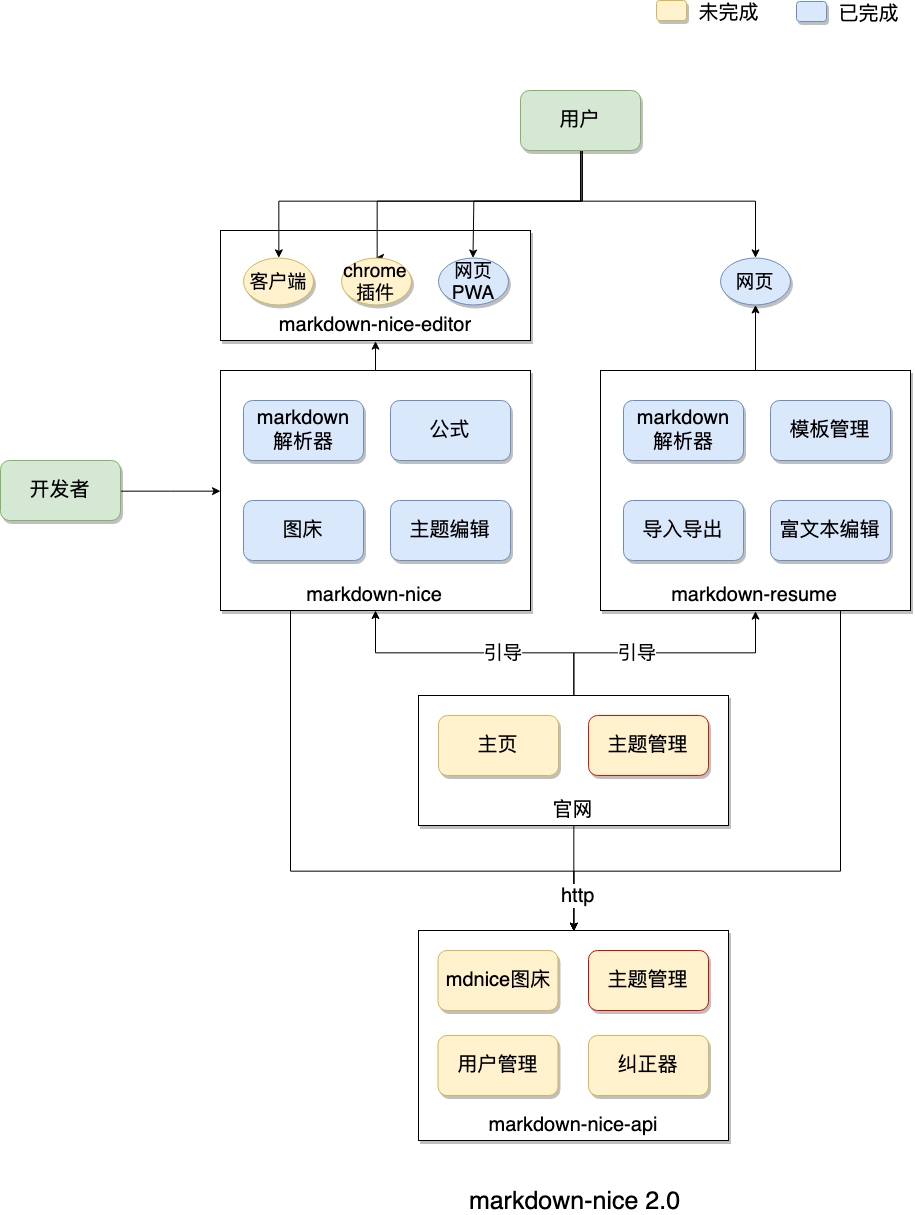

The diagram above was exported from draw.io. Its source (the exported page's mxGraphModel, read from the mxfile embedded in the PNG):
<mxGraphModel dx="1530" dy="2381" grid="1" gridSize="10" guides="1" tooltips="1" connect="1" arrows="1" fold="1" page="1" pageScale="1" pageWidth="827" pageHeight="1169" math="0" shadow="0">
  <root>
    <mxCell id="Xp3vBwF0Z8iRWkYnMDdi-0" />
    <mxCell id="Xp3vBwF0Z8iRWkYnMDdi-1" parent="Xp3vBwF0Z8iRWkYnMDdi-0" />
    <mxCell id="c44ucg6GeHy-G6LusXKZ-0" value="markdown-nice-editor" style="rounded=0;whiteSpace=wrap;html=1;shadow=1;fontSize=20;verticalAlign=bottom;" vertex="1" parent="Xp3vBwF0Z8iRWkYnMDdi-1">
      <mxGeometry x="270" y="20" width="310" height="110" as="geometry" />
    </mxCell>
    <mxCell id="CpJZ8reDUfoFDGv_C_HP-8" style="edgeStyle=orthogonalEdgeStyle;rounded=0;orthogonalLoop=1;jettySize=auto;html=1;entryX=0.5;entryY=1;entryDx=0;entryDy=0;startArrow=none;startFill=0;fontSize=19;" parent="Xp3vBwF0Z8iRWkYnMDdi-1" source="CpJZ8reDUfoFDGv_C_HP-7" target="Xp3vBwF0Z8iRWkYnMDdi-15" edge="1">
      <mxGeometry relative="1" as="geometry" />
    </mxCell>
    <mxCell id="CpJZ8reDUfoFDGv_C_HP-11" value="引导" style="text;html=1;resizable=0;points=[];align=center;verticalAlign=middle;labelBackgroundColor=#ffffff;fontSize=19;" parent="CpJZ8reDUfoFDGv_C_HP-8" vertex="1" connectable="0">
      <mxGeometry x="-0.1927" y="2" relative="1" as="geometry">
        <mxPoint x="-1" as="offset" />
      </mxGeometry>
    </mxCell>
    <mxCell id="CpJZ8reDUfoFDGv_C_HP-9" style="edgeStyle=orthogonalEdgeStyle;rounded=0;orthogonalLoop=1;jettySize=auto;html=1;startArrow=none;startFill=0;fontSize=19;" parent="Xp3vBwF0Z8iRWkYnMDdi-1" source="CpJZ8reDUfoFDGv_C_HP-7" target="Xp3vBwF0Z8iRWkYnMDdi-4" edge="1">
      <mxGeometry relative="1" as="geometry" />
    </mxCell>
    <mxCell id="CpJZ8reDUfoFDGv_C_HP-12" value="引导" style="text;html=1;resizable=0;points=[];align=center;verticalAlign=middle;labelBackgroundColor=#ffffff;fontSize=19;" parent="CpJZ8reDUfoFDGv_C_HP-9" vertex="1" connectable="0">
      <mxGeometry x="-0.1874" y="-2" relative="1" as="geometry">
        <mxPoint x="1" as="offset" />
      </mxGeometry>
    </mxCell>
    <mxCell id="ksyQa85wrzJ7tyvKkQzx-0" style="edgeStyle=orthogonalEdgeStyle;rounded=0;orthogonalLoop=1;jettySize=auto;html=1;entryX=0.5;entryY=0;entryDx=0;entryDy=0;" parent="Xp3vBwF0Z8iRWkYnMDdi-1" source="CpJZ8reDUfoFDGv_C_HP-7" target="CpJZ8reDUfoFDGv_C_HP-0" edge="1">
      <mxGeometry relative="1" as="geometry" />
    </mxCell>
    <mxCell id="CpJZ8reDUfoFDGv_C_HP-7" value="官网" style="rounded=0;whiteSpace=wrap;html=1;shadow=1;fontSize=20;verticalAlign=bottom;" parent="Xp3vBwF0Z8iRWkYnMDdi-1" vertex="1">
      <mxGeometry x="468" y="485" width="310" height="130" as="geometry" />
    </mxCell>
    <mxCell id="CpJZ8reDUfoFDGv_C_HP-0" value="markdown-nice-api" style="rounded=0;whiteSpace=wrap;html=1;shadow=1;fontSize=20;verticalAlign=bottom;" parent="Xp3vBwF0Z8iRWkYnMDdi-1" vertex="1">
      <mxGeometry x="468" y="720" width="310" height="210" as="geometry" />
    </mxCell>
    <mxCell id="NwSHoNuaOcCfPIwnNXVn-10" style="edgeStyle=orthogonalEdgeStyle;rounded=0;orthogonalLoop=1;jettySize=auto;html=1;startArrow=none;startFill=0;endArrow=classic;endFill=1;fontSize=19;entryX=0.5;entryY=0;entryDx=0;entryDy=0;" parent="Xp3vBwF0Z8iRWkYnMDdi-1" source="Xp3vBwF0Z8iRWkYnMDdi-4" target="CpJZ8reDUfoFDGv_C_HP-0" edge="1">
      <mxGeometry relative="1" as="geometry">
        <mxPoint x="340" y="509.99999999999955" as="targetPoint" />
        <Array as="points">
          <mxPoint x="340" y="661" />
          <mxPoint x="623" y="661" />
        </Array>
      </mxGeometry>
    </mxCell>
    <mxCell id="c44ucg6GeHy-G6LusXKZ-1" style="edgeStyle=orthogonalEdgeStyle;rounded=0;orthogonalLoop=1;jettySize=auto;html=1;entryX=0.5;entryY=1;entryDx=0;entryDy=0;" edge="1" parent="Xp3vBwF0Z8iRWkYnMDdi-1" source="Xp3vBwF0Z8iRWkYnMDdi-4" target="c44ucg6GeHy-G6LusXKZ-0">
      <mxGeometry relative="1" as="geometry" />
    </mxCell>
    <mxCell id="Xp3vBwF0Z8iRWkYnMDdi-4" value="markdown-nice" style="rounded=0;whiteSpace=wrap;html=1;shadow=1;fontSize=20;verticalAlign=bottom;" parent="Xp3vBwF0Z8iRWkYnMDdi-1" vertex="1">
      <mxGeometry x="270" y="160" width="310" height="240" as="geometry" />
    </mxCell>
    <mxCell id="Xp3vBwF0Z8iRWkYnMDdi-5" value="markdown&lt;br&gt;解析器" style="rounded=1;whiteSpace=wrap;html=1;shadow=1;fillColor=#dae8fc;strokeColor=#6c8ebf;fontSize=20;" parent="Xp3vBwF0Z8iRWkYnMDdi-1" vertex="1">
      <mxGeometry x="293" y="190" width="120" height="60" as="geometry" />
    </mxCell>
    <mxCell id="Xp3vBwF0Z8iRWkYnMDdi-6" value="公式" style="rounded=1;whiteSpace=wrap;html=1;shadow=1;fillColor=#dae8fc;strokeColor=#6c8ebf;fontSize=20;" parent="Xp3vBwF0Z8iRWkYnMDdi-1" vertex="1">
      <mxGeometry x="440" y="190" width="120" height="60" as="geometry" />
    </mxCell>
    <mxCell id="Xp3vBwF0Z8iRWkYnMDdi-7" value="主题编辑" style="rounded=1;whiteSpace=wrap;html=1;shadow=1;fillColor=#dae8fc;strokeColor=#6c8ebf;fontSize=20;" parent="Xp3vBwF0Z8iRWkYnMDdi-1" vertex="1">
      <mxGeometry x="440" y="290" width="120" height="60" as="geometry" />
    </mxCell>
    <mxCell id="Xp3vBwF0Z8iRWkYnMDdi-8" value="图床" style="rounded=1;whiteSpace=wrap;html=1;shadow=1;fillColor=#dae8fc;strokeColor=#6c8ebf;fontSize=20;" parent="Xp3vBwF0Z8iRWkYnMDdi-1" vertex="1">
      <mxGeometry x="293" y="290" width="120" height="60" as="geometry" />
    </mxCell>
    <mxCell id="Xp3vBwF0Z8iRWkYnMDdi-9" value="&lt;span&gt;主题管理&lt;/span&gt;" style="rounded=1;whiteSpace=wrap;html=1;shadow=1;fillColor=#fff2cc;strokeColor=#D61500;fontSize=20;" parent="Xp3vBwF0Z8iRWkYnMDdi-1" vertex="1">
      <mxGeometry x="638" y="505" width="120" height="60" as="geometry" />
    </mxCell>
    <mxCell id="Xp3vBwF0Z8iRWkYnMDdi-12" value="mdnice图床" style="rounded=1;whiteSpace=wrap;html=1;shadow=1;fillColor=#fff2cc;strokeColor=#d6b656;fontSize=20;" parent="Xp3vBwF0Z8iRWkYnMDdi-1" vertex="1">
      <mxGeometry x="487.5" y="740" width="120" height="60" as="geometry" />
    </mxCell>
    <mxCell id="Xp3vBwF0Z8iRWkYnMDdi-13" value="markdown-nice 2.0" style="text;html=1;strokeColor=none;fillColor=none;align=center;verticalAlign=middle;whiteSpace=wrap;rounded=0;shadow=1;fontSize=25;" parent="Xp3vBwF0Z8iRWkYnMDdi-1" vertex="1">
      <mxGeometry x="494.5" y="980" width="257" height="20" as="geometry" />
    </mxCell>
    <mxCell id="Xp3vBwF0Z8iRWkYnMDdi-14" style="edgeStyle=orthogonalEdgeStyle;rounded=0;orthogonalLoop=1;jettySize=auto;html=1;startArrow=none;startFill=0;fontSize=19;" parent="Xp3vBwF0Z8iRWkYnMDdi-1" source="Xp3vBwF0Z8iRWkYnMDdi-15" target="Xp3vBwF0Z8iRWkYnMDdi-26" edge="1">
      <mxGeometry relative="1" as="geometry" />
    </mxCell>
    <mxCell id="ksyQa85wrzJ7tyvKkQzx-1" style="edgeStyle=orthogonalEdgeStyle;rounded=0;orthogonalLoop=1;jettySize=auto;html=1;entryX=0.5;entryY=0;entryDx=0;entryDy=0;" parent="Xp3vBwF0Z8iRWkYnMDdi-1" source="Xp3vBwF0Z8iRWkYnMDdi-15" target="CpJZ8reDUfoFDGv_C_HP-0" edge="1">
      <mxGeometry relative="1" as="geometry">
        <Array as="points">
          <mxPoint x="890" y="661" />
          <mxPoint x="623" y="661" />
        </Array>
      </mxGeometry>
    </mxCell>
    <mxCell id="ksyQa85wrzJ7tyvKkQzx-2" value="&lt;font style=&quot;font-size: 20px&quot;&gt;http&lt;/font&gt;" style="text;html=1;resizable=0;points=[];align=center;verticalAlign=middle;labelBackgroundColor=#ffffff;" parent="ksyQa85wrzJ7tyvKkQzx-1" vertex="1" connectable="0">
      <mxGeometry x="0.8751" y="3" relative="1" as="geometry">
        <mxPoint y="1" as="offset" />
      </mxGeometry>
    </mxCell>
    <mxCell id="Xp3vBwF0Z8iRWkYnMDdi-15" value="markdown-resume" style="rounded=0;whiteSpace=wrap;html=1;shadow=1;fontSize=20;verticalAlign=bottom;" parent="Xp3vBwF0Z8iRWkYnMDdi-1" vertex="1">
      <mxGeometry x="650" y="160" width="310" height="240" as="geometry" />
    </mxCell>
    <mxCell id="Xp3vBwF0Z8iRWkYnMDdi-16" value="markdown&lt;br&gt;解析器" style="rounded=1;whiteSpace=wrap;html=1;shadow=1;fillColor=#dae8fc;strokeColor=#6c8ebf;fontSize=20;" parent="Xp3vBwF0Z8iRWkYnMDdi-1" vertex="1">
      <mxGeometry x="673" y="190" width="120" height="60" as="geometry" />
    </mxCell>
    <mxCell id="Xp3vBwF0Z8iRWkYnMDdi-17" value="模板管理" style="rounded=1;whiteSpace=wrap;html=1;shadow=1;fillColor=#dae8fc;strokeColor=#6c8ebf;fontSize=20;" parent="Xp3vBwF0Z8iRWkYnMDdi-1" vertex="1">
      <mxGeometry x="820" y="190" width="120" height="60" as="geometry" />
    </mxCell>
    <mxCell id="Xp3vBwF0Z8iRWkYnMDdi-18" value="富文本编辑" style="rounded=1;whiteSpace=wrap;html=1;shadow=1;fillColor=#dae8fc;strokeColor=#6c8ebf;fontSize=20;" parent="Xp3vBwF0Z8iRWkYnMDdi-1" vertex="1">
      <mxGeometry x="820" y="290" width="120" height="60" as="geometry" />
    </mxCell>
    <mxCell id="Xp3vBwF0Z8iRWkYnMDdi-20" value="导入导出" style="rounded=1;whiteSpace=wrap;html=1;shadow=1;fillColor=#dae8fc;strokeColor=#6c8ebf;fontSize=20;" parent="Xp3vBwF0Z8iRWkYnMDdi-1" vertex="1">
      <mxGeometry x="673" y="290" width="120" height="60" as="geometry" />
    </mxCell>
    <mxCell id="Xp3vBwF0Z8iRWkYnMDdi-23" style="edgeStyle=orthogonalEdgeStyle;rounded=0;orthogonalLoop=1;jettySize=auto;html=1;entryX=0.5;entryY=0;entryDx=0;entryDy=0;startArrow=none;startFill=0;fontSize=19;" parent="Xp3vBwF0Z8iRWkYnMDdi-1" source="Xp3vBwF0Z8iRWkYnMDdi-24" target="Xp3vBwF0Z8iRWkYnMDdi-26" edge="1">
      <mxGeometry relative="1" as="geometry">
        <Array as="points">
          <mxPoint x="631" y="-10" />
          <mxPoint x="805" y="-10" />
        </Array>
      </mxGeometry>
    </mxCell>
    <mxCell id="Xp3vBwF0Z8iRWkYnMDdi-32" style="edgeStyle=orthogonalEdgeStyle;rounded=0;orthogonalLoop=1;jettySize=auto;html=1;entryX=0.5;entryY=0;entryDx=0;entryDy=0;startArrow=none;startFill=0;fontSize=19;" parent="Xp3vBwF0Z8iRWkYnMDdi-1" source="Xp3vBwF0Z8iRWkYnMDdi-24" target="Xp3vBwF0Z8iRWkYnMDdi-27" edge="1">
      <mxGeometry relative="1" as="geometry">
        <Array as="points">
          <mxPoint x="631" y="-10" />
          <mxPoint x="426" y="-10" />
        </Array>
      </mxGeometry>
    </mxCell>
    <mxCell id="Xp3vBwF0Z8iRWkYnMDdi-33" style="edgeStyle=orthogonalEdgeStyle;rounded=0;orthogonalLoop=1;jettySize=auto;html=1;entryX=0.5;entryY=0;entryDx=0;entryDy=0;startArrow=none;startFill=0;fontSize=19;" parent="Xp3vBwF0Z8iRWkYnMDdi-1" source="Xp3vBwF0Z8iRWkYnMDdi-24" target="Xp3vBwF0Z8iRWkYnMDdi-30" edge="1">
      <mxGeometry relative="1" as="geometry">
        <Array as="points">
          <mxPoint x="631" y="-10" />
          <mxPoint x="328" y="-10" />
        </Array>
      </mxGeometry>
    </mxCell>
    <mxCell id="c44ucg6GeHy-G6LusXKZ-2" style="edgeStyle=orthogonalEdgeStyle;rounded=0;orthogonalLoop=1;jettySize=auto;html=1;" edge="1" parent="Xp3vBwF0Z8iRWkYnMDdi-1" source="Xp3vBwF0Z8iRWkYnMDdi-24" target="Xp3vBwF0Z8iRWkYnMDdi-25">
      <mxGeometry relative="1" as="geometry">
        <Array as="points">
          <mxPoint x="630" y="-10" />
          <mxPoint x="523" y="-10" />
        </Array>
      </mxGeometry>
    </mxCell>
    <mxCell id="Xp3vBwF0Z8iRWkYnMDdi-24" value="用户" style="rounded=1;whiteSpace=wrap;html=1;shadow=1;fillColor=#d5e8d4;strokeColor=#82b366;fontSize=20;" parent="Xp3vBwF0Z8iRWkYnMDdi-1" vertex="1">
      <mxGeometry x="570" y="-120" width="120" height="60" as="geometry" />
    </mxCell>
    <mxCell id="Xp3vBwF0Z8iRWkYnMDdi-25" value="网页&lt;br&gt;PWA&lt;br&gt;" style="ellipse;whiteSpace=wrap;html=1;rounded=1;shadow=1;fontSize=19;fillColor=#dae8fc;strokeColor=#6c8ebf;" parent="Xp3vBwF0Z8iRWkYnMDdi-1" vertex="1">
      <mxGeometry x="487.5" y="47.5" width="70" height="47" as="geometry" />
    </mxCell>
    <mxCell id="Xp3vBwF0Z8iRWkYnMDdi-26" value="网页" style="ellipse;whiteSpace=wrap;html=1;rounded=1;shadow=1;fontSize=19;fillColor=#dae8fc;strokeColor=#6c8ebf;" parent="Xp3vBwF0Z8iRWkYnMDdi-1" vertex="1">
      <mxGeometry x="770" y="47.5" width="70" height="47" as="geometry" />
    </mxCell>
    <mxCell id="Xp3vBwF0Z8iRWkYnMDdi-27" value="chrome&lt;br&gt;插件" style="ellipse;whiteSpace=wrap;html=1;rounded=1;shadow=1;fontSize=19;fillColor=#fff2cc;strokeColor=#d6b656;" parent="Xp3vBwF0Z8iRWkYnMDdi-1" vertex="1">
      <mxGeometry x="390.5" y="47.5" width="70" height="47" as="geometry" />
    </mxCell>
    <mxCell id="Xp3vBwF0Z8iRWkYnMDdi-30" value="客户端" style="ellipse;whiteSpace=wrap;html=1;rounded=1;shadow=1;fontSize=19;fillColor=#fff2cc;strokeColor=#d6b656;" parent="Xp3vBwF0Z8iRWkYnMDdi-1" vertex="1">
      <mxGeometry x="293" y="47.5" width="70" height="47" as="geometry" />
    </mxCell>
    <mxCell id="c44ucg6GeHy-G6LusXKZ-3" style="edgeStyle=orthogonalEdgeStyle;rounded=0;orthogonalLoop=1;jettySize=auto;html=1;entryX=0;entryY=0.5;entryDx=0;entryDy=0;" edge="1" parent="Xp3vBwF0Z8iRWkYnMDdi-1" source="Xp3vBwF0Z8iRWkYnMDdi-34" target="Xp3vBwF0Z8iRWkYnMDdi-4">
      <mxGeometry relative="1" as="geometry" />
    </mxCell>
    <mxCell id="Xp3vBwF0Z8iRWkYnMDdi-34" value="开发者" style="rounded=1;whiteSpace=wrap;html=1;shadow=1;fillColor=#d5e8d4;strokeColor=#82b366;fontSize=20;" parent="Xp3vBwF0Z8iRWkYnMDdi-1" vertex="1">
      <mxGeometry x="50" y="250" width="120" height="60" as="geometry" />
    </mxCell>
    <mxCell id="hkQC5ulfFUTnIrufoYyN-0" value="" style="rounded=1;whiteSpace=wrap;html=1;shadow=1;fillColor=#fff2cc;strokeColor=#d6b656;fontSize=20;" parent="Xp3vBwF0Z8iRWkYnMDdi-1" vertex="1">
      <mxGeometry x="706" y="-210" width="30" height="20" as="geometry" />
    </mxCell>
    <mxCell id="hkQC5ulfFUTnIrufoYyN-1" value="&lt;font style=&quot;font-size: 20px&quot;&gt;未完成&lt;/font&gt;" style="text;html=1;strokeColor=none;fillColor=none;align=center;verticalAlign=middle;whiteSpace=wrap;rounded=0;shadow=1;fontSize=19;" parent="Xp3vBwF0Z8iRWkYnMDdi-1" vertex="1">
      <mxGeometry x="736" y="-208" width="84" height="20" as="geometry" />
    </mxCell>
    <mxCell id="hkQC5ulfFUTnIrufoYyN-2" value="" style="rounded=1;whiteSpace=wrap;html=1;shadow=1;fillColor=#dae8fc;strokeColor=#6c8ebf;fontSize=20;" parent="Xp3vBwF0Z8iRWkYnMDdi-1" vertex="1">
      <mxGeometry x="846" y="-209" width="30" height="20" as="geometry" />
    </mxCell>
    <mxCell id="hkQC5ulfFUTnIrufoYyN-3" value="&lt;font style=&quot;font-size: 20px&quot;&gt;已完成&lt;/font&gt;" style="text;html=1;strokeColor=none;fillColor=none;align=center;verticalAlign=middle;whiteSpace=wrap;rounded=0;shadow=1;fontSize=19;" parent="Xp3vBwF0Z8iRWkYnMDdi-1" vertex="1">
      <mxGeometry x="876" y="-207" width="84" height="20" as="geometry" />
    </mxCell>
    <mxCell id="hkQC5ulfFUTnIrufoYyN-4" value="主页" style="rounded=1;whiteSpace=wrap;html=1;shadow=1;fillColor=#fff2cc;strokeColor=#d6b656;fontSize=20;" parent="Xp3vBwF0Z8iRWkYnMDdi-1" vertex="1">
      <mxGeometry x="488" y="505" width="120" height="60" as="geometry" />
    </mxCell>
    <mxCell id="CpJZ8reDUfoFDGv_C_HP-4" value="&lt;span&gt;主题管理&lt;/span&gt;" style="rounded=1;whiteSpace=wrap;html=1;shadow=1;fillColor=#fff2cc;strokeColor=#D60902;fontSize=20;" parent="Xp3vBwF0Z8iRWkYnMDdi-1" vertex="1">
      <mxGeometry x="638" y="740" width="120" height="60" as="geometry" />
    </mxCell>
    <mxCell id="CpJZ8reDUfoFDGv_C_HP-5" value="&lt;span&gt;用户管理&lt;/span&gt;" style="rounded=1;whiteSpace=wrap;html=1;shadow=1;fillColor=#fff2cc;strokeColor=#d6b656;fontSize=20;" parent="Xp3vBwF0Z8iRWkYnMDdi-1" vertex="1">
      <mxGeometry x="487.5" y="825" width="120" height="60" as="geometry" />
    </mxCell>
    <mxCell id="NwSHoNuaOcCfPIwnNXVn-12" value="&lt;span&gt;纠正器&lt;/span&gt;" style="rounded=1;whiteSpace=wrap;html=1;shadow=1;fillColor=#fff2cc;strokeColor=#d6b656;fontSize=20;" parent="Xp3vBwF0Z8iRWkYnMDdi-1" vertex="1">
      <mxGeometry x="638" y="825" width="120" height="60" as="geometry" />
    </mxCell>
  </root>
</mxGraphModel>